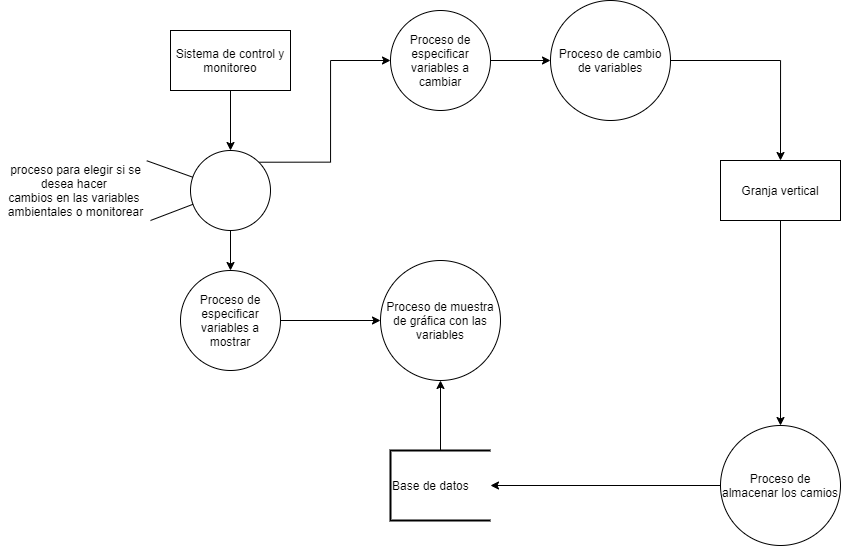

The diagram above was exported from draw.io. Its source (the exported page's mxGraphModel, read from the mxfile embedded in the PNG):
<mxGraphModel dx="1829" dy="628" grid="1" gridSize="10" guides="1" tooltips="1" connect="1" arrows="1" fold="1" page="1" pageScale="1" pageWidth="827" pageHeight="1169" math="0" shadow="0">
  <root>
    <mxCell id="0" />
    <mxCell id="1" parent="0" />
    <mxCell id="UpvO8uy0LCOeYOcy_vgS-13" style="edgeStyle=orthogonalEdgeStyle;rounded=0;orthogonalLoop=1;jettySize=auto;html=1;entryX=0.5;entryY=0;entryDx=0;entryDy=0;" edge="1" parent="1" source="UpvO8uy0LCOeYOcy_vgS-1" target="UpvO8uy0LCOeYOcy_vgS-4">
      <mxGeometry relative="1" as="geometry" />
    </mxCell>
    <mxCell id="UpvO8uy0LCOeYOcy_vgS-1" value="&lt;span&gt;Sistema de control y monitoreo&lt;/span&gt;" style="rounded=0;whiteSpace=wrap;html=1;" vertex="1" parent="1">
      <mxGeometry x="130" y="110" width="120" height="60" as="geometry" />
    </mxCell>
    <mxCell id="UpvO8uy0LCOeYOcy_vgS-16" style="edgeStyle=orthogonalEdgeStyle;rounded=0;orthogonalLoop=1;jettySize=auto;html=1;exitX=1;exitY=0.5;exitDx=0;exitDy=0;entryX=0;entryY=0.5;entryDx=0;entryDy=0;" edge="1" parent="1" source="UpvO8uy0LCOeYOcy_vgS-2" target="UpvO8uy0LCOeYOcy_vgS-6">
      <mxGeometry relative="1" as="geometry" />
    </mxCell>
    <mxCell id="UpvO8uy0LCOeYOcy_vgS-2" value="&lt;span&gt;Proceso de especificar variables a cambiar&lt;/span&gt;" style="ellipse;whiteSpace=wrap;html=1;aspect=fixed;" vertex="1" parent="1">
      <mxGeometry x="350" y="90" width="100" height="100" as="geometry" />
    </mxCell>
    <mxCell id="UpvO8uy0LCOeYOcy_vgS-14" style="edgeStyle=orthogonalEdgeStyle;rounded=0;orthogonalLoop=1;jettySize=auto;html=1;entryX=0.5;entryY=0;entryDx=0;entryDy=0;" edge="1" parent="1" source="UpvO8uy0LCOeYOcy_vgS-4" target="UpvO8uy0LCOeYOcy_vgS-5">
      <mxGeometry relative="1" as="geometry" />
    </mxCell>
    <mxCell id="UpvO8uy0LCOeYOcy_vgS-15" style="edgeStyle=orthogonalEdgeStyle;rounded=0;orthogonalLoop=1;jettySize=auto;html=1;exitX=1;exitY=0;exitDx=0;exitDy=0;entryX=0;entryY=0.5;entryDx=0;entryDy=0;" edge="1" parent="1" source="UpvO8uy0LCOeYOcy_vgS-4" target="UpvO8uy0LCOeYOcy_vgS-2">
      <mxGeometry relative="1" as="geometry" />
    </mxCell>
    <mxCell id="UpvO8uy0LCOeYOcy_vgS-4" value="" style="ellipse;whiteSpace=wrap;html=1;aspect=fixed;" vertex="1" parent="1">
      <mxGeometry x="150" y="230" width="80" height="80" as="geometry" />
    </mxCell>
    <mxCell id="UpvO8uy0LCOeYOcy_vgS-18" style="edgeStyle=orthogonalEdgeStyle;rounded=0;orthogonalLoop=1;jettySize=auto;html=1;exitX=1;exitY=0.5;exitDx=0;exitDy=0;entryX=0;entryY=0.5;entryDx=0;entryDy=0;" edge="1" parent="1" source="UpvO8uy0LCOeYOcy_vgS-5" target="UpvO8uy0LCOeYOcy_vgS-9">
      <mxGeometry relative="1" as="geometry" />
    </mxCell>
    <mxCell id="UpvO8uy0LCOeYOcy_vgS-5" value="Proceso de especificar variables a mostrar" style="ellipse;whiteSpace=wrap;html=1;aspect=fixed;" vertex="1" parent="1">
      <mxGeometry x="140" y="350" width="100" height="100" as="geometry" />
    </mxCell>
    <mxCell id="UpvO8uy0LCOeYOcy_vgS-17" style="edgeStyle=orthogonalEdgeStyle;rounded=0;orthogonalLoop=1;jettySize=auto;html=1;exitX=1;exitY=0.5;exitDx=0;exitDy=0;entryX=0.5;entryY=0;entryDx=0;entryDy=0;" edge="1" parent="1" source="UpvO8uy0LCOeYOcy_vgS-6" target="UpvO8uy0LCOeYOcy_vgS-10">
      <mxGeometry relative="1" as="geometry" />
    </mxCell>
    <mxCell id="UpvO8uy0LCOeYOcy_vgS-6" value="Proceso de cambio de variables" style="ellipse;whiteSpace=wrap;html=1;aspect=fixed;" vertex="1" parent="1">
      <mxGeometry x="510" y="80" width="120" height="120" as="geometry" />
    </mxCell>
    <mxCell id="UpvO8uy0LCOeYOcy_vgS-9" value="Proceso de muestra de gráfica con las variables" style="ellipse;whiteSpace=wrap;html=1;aspect=fixed;" vertex="1" parent="1">
      <mxGeometry x="340" y="340" width="120" height="120" as="geometry" />
    </mxCell>
    <mxCell id="UpvO8uy0LCOeYOcy_vgS-20" style="edgeStyle=orthogonalEdgeStyle;rounded=0;orthogonalLoop=1;jettySize=auto;html=1;exitX=0.5;exitY=1;exitDx=0;exitDy=0;entryX=0.5;entryY=0;entryDx=0;entryDy=0;" edge="1" parent="1" source="UpvO8uy0LCOeYOcy_vgS-10" target="UpvO8uy0LCOeYOcy_vgS-12">
      <mxGeometry relative="1" as="geometry" />
    </mxCell>
    <mxCell id="UpvO8uy0LCOeYOcy_vgS-10" value="Granja vertical" style="rounded=0;whiteSpace=wrap;html=1;" vertex="1" parent="1">
      <mxGeometry x="680" y="240" width="120" height="60" as="geometry" />
    </mxCell>
    <mxCell id="UpvO8uy0LCOeYOcy_vgS-19" style="edgeStyle=orthogonalEdgeStyle;rounded=0;orthogonalLoop=1;jettySize=auto;html=1;entryX=0.5;entryY=1;entryDx=0;entryDy=0;" edge="1" parent="1" source="UpvO8uy0LCOeYOcy_vgS-11" target="UpvO8uy0LCOeYOcy_vgS-9">
      <mxGeometry relative="1" as="geometry" />
    </mxCell>
    <mxCell id="UpvO8uy0LCOeYOcy_vgS-11" value="Base de datos" style="strokeWidth=2;html=1;shape=mxgraph.flowchart.annotation_1;align=left;pointerEvents=1;" vertex="1" parent="1">
      <mxGeometry x="350" y="530" width="100" height="70" as="geometry" />
    </mxCell>
    <mxCell id="UpvO8uy0LCOeYOcy_vgS-21" style="edgeStyle=orthogonalEdgeStyle;rounded=0;orthogonalLoop=1;jettySize=auto;html=1;entryX=1;entryY=0.5;entryDx=0;entryDy=0;entryPerimeter=0;" edge="1" parent="1" source="UpvO8uy0LCOeYOcy_vgS-12" target="UpvO8uy0LCOeYOcy_vgS-11">
      <mxGeometry relative="1" as="geometry" />
    </mxCell>
    <mxCell id="UpvO8uy0LCOeYOcy_vgS-12" value="Proceso de almacenar los camios" style="ellipse;whiteSpace=wrap;html=1;aspect=fixed;" vertex="1" parent="1">
      <mxGeometry x="680" y="505" width="120" height="120" as="geometry" />
    </mxCell>
    <mxCell id="UpvO8uy0LCOeYOcy_vgS-22" value="&lt;span&gt;proceso para elegir si se&lt;br&gt;&amp;nbsp;desea hacer&amp;nbsp; &lt;br&gt;cambios en las variables &lt;br&gt;ambientales o monitorear&lt;/span&gt;" style="text;html=1;align=center;verticalAlign=middle;resizable=0;points=[];autosize=1;" vertex="1" parent="1">
      <mxGeometry x="-40" y="240" width="150" height="60" as="geometry" />
    </mxCell>
    <mxCell id="UpvO8uy0LCOeYOcy_vgS-23" value="" style="endArrow=none;html=1;exitX=0.975;exitY=0.004;exitDx=0;exitDy=0;exitPerimeter=0;" edge="1" parent="1" source="UpvO8uy0LCOeYOcy_vgS-22" target="UpvO8uy0LCOeYOcy_vgS-4">
      <mxGeometry width="50" height="50" relative="1" as="geometry">
        <mxPoint x="120" y="240" as="sourcePoint" />
        <mxPoint x="180" y="210" as="targetPoint" />
      </mxGeometry>
    </mxCell>
    <mxCell id="UpvO8uy0LCOeYOcy_vgS-28" value="" style="endArrow=none;html=1;" edge="1" parent="1" target="UpvO8uy0LCOeYOcy_vgS-4">
      <mxGeometry width="50" height="50" relative="1" as="geometry">
        <mxPoint x="110" y="300" as="sourcePoint" />
        <mxPoint x="160" y="250" as="targetPoint" />
      </mxGeometry>
    </mxCell>
  </root>
</mxGraphModel>